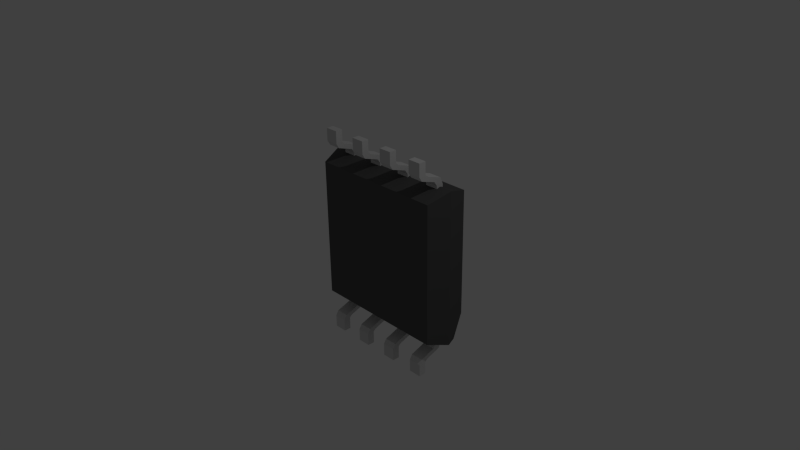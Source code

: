 # Source: SST26VF016.blend  (saved by Blender 2.76.0; exported with 4.5.12 LTS)
import bpy
from mathutils import Matrix  # noqa: F401  (used for matrix-valued properties, if any)

bpy.ops.wm.read_factory_settings(use_empty=True)
scene = bpy.context.scene
scene.name = 'Scene'

# ---- collections
col_collection_1 = bpy.data.collections.new('Collection 1'); scene.collection.children.link(col_collection_1)

# ---- materials (node trees are filled in below, after node groups)
mat_material_003 = bpy.data.materials.new('Material.003')
mat_material_003.alpha_threshold = 0.0
mat_material_003.use_transparent_shadow = False
mat_material_003.roughness = 0.5
mat_shape_010 = bpy.data.materials.new('Shape.010')
mat_shape_010.alpha_threshold = 0.0
mat_shape_010.use_transparent_shadow = False
mat_shape_010.diffuse_color = (0.7, 0.7, 0.7, 1.0)
mat_shape_010.specular_color = (0.7, 0.7, 0.7)
mat_shape_010.roughness = 0.5
mat_shape_009 = bpy.data.materials.new('Shape.009')
mat_shape_009.alpha_threshold = 0.0
mat_shape_009.use_transparent_shadow = False
mat_shape_009.diffuse_color = (1.0, 1.0, 1.0, 1.0)
mat_shape_009.roughness = 0.5
mat_shape_007 = bpy.data.materials.new('Shape.007')
mat_shape_007.alpha_threshold = 0.0
mat_shape_007.use_transparent_shadow = False
mat_shape_007.diffuse_color = (0.7, 0.7, 0.7, 1.0)
mat_shape_007.specular_color = (0.7, 0.7, 0.7)
mat_shape_007.roughness = 0.5
mat_shape_006 = bpy.data.materials.new('Shape.006')
mat_shape_006.alpha_threshold = 0.0
mat_shape_006.use_transparent_shadow = False
mat_shape_006.diffuse_color = (0.7, 0.7, 0.7, 1.0)
mat_shape_006.specular_color = (0.7, 0.7, 0.7)
mat_shape_006.roughness = 0.5
mat_shape_005 = bpy.data.materials.new('Shape.005')
mat_shape_005.alpha_threshold = 0.0
mat_shape_005.use_transparent_shadow = False
mat_shape_005.diffuse_color = (0.7, 0.7, 0.7, 1.0)
mat_shape_005.specular_color = (0.7, 0.7, 0.7)
mat_shape_005.roughness = 0.5
mat_shape_004 = bpy.data.materials.new('Shape.004')
mat_shape_004.alpha_threshold = 0.0
mat_shape_004.use_transparent_shadow = False
mat_shape_004.diffuse_color = (0.7, 0.7, 0.7, 1.0)
mat_shape_004.specular_color = (0.7, 0.7, 0.7)
mat_shape_004.roughness = 0.5
mat_shape_003 = bpy.data.materials.new('Shape.003')
mat_shape_003.alpha_threshold = 0.0
mat_shape_003.use_transparent_shadow = False
mat_shape_003.diffuse_color = (0.7, 0.7, 0.7, 1.0)
mat_shape_003.specular_color = (0.7, 0.7, 0.7)
mat_shape_003.roughness = 0.5
mat_shape_002 = bpy.data.materials.new('Shape.002')
mat_shape_002.alpha_threshold = 0.0
mat_shape_002.use_transparent_shadow = False
mat_shape_002.diffuse_color = (0.7, 0.7, 0.7, 1.0)
mat_shape_002.specular_color = (0.7, 0.7, 0.7)
mat_shape_002.roughness = 0.5
mat_shape_001 = bpy.data.materials.new('Shape.001')
mat_shape_001.alpha_threshold = 0.0
mat_shape_001.use_transparent_shadow = False
mat_shape_001.diffuse_color = (0.7, 0.7, 0.7, 1.0)
mat_shape_001.specular_color = (0.7, 0.7, 0.7)
mat_shape_001.roughness = 0.5
mat_shape = bpy.data.materials.new('Shape')
mat_shape.alpha_threshold = 0.0
mat_shape.use_transparent_shadow = False
mat_shape.diffuse_color = (0.1, 0.1, 0.1, 1.0)
mat_shape.specular_color = (0.1, 0.1, 0.1)
mat_shape.roughness = 0.5
mat_material_001 = bpy.data.materials.new('Material.001')
mat_material_001.alpha_threshold = 0.0
mat_material_001.use_transparent_shadow = False
mat_material_001.roughness = 0.5
mat_material_002 = bpy.data.materials.new('Material.002')
mat_material_002.alpha_threshold = 0.0
mat_material_002.use_transparent_shadow = False
mat_material_002.roughness = 0.5

# ---- material node trees

# ---- world
world_world = bpy.data.worlds.new('World'); scene.world = world_world
world_world.color = (0.05088, 0.05088, 0.05088)
world_world.use_sun_shadow = False
world_world.sun_shadow_jitter_overblur = 0.0
world_world.cycles.sampling_method = 'MANUAL'
world_world.cycles.sample_map_resolution = 256

# ---- cameras
cam_camera = bpy.data.cameras.new('Camera')
cam_camera.clip_end = 100.0
cam_camera.lens = 35.0
cam_camera.sensor_width = 32.0
cam_camera.sensor_height = 18.0
cam_camera.ortho_scale = 7.314
cam_camera.dof.focus_distance = 0.0
cam_camera.dof.aperture_fstop = 128.0

# ---- lights
light_lamp = bpy.data.lights.new('Lamp', 'POINT')
light_lamp.transmission_factor = 0.0
light_lamp.cutoff_distance = 30.0
light_lamp.energy = 100.0
light_lamp.shadow_buffer_clip_start = 1.001
light_lamp.shadow_soft_size = 0.1
light_lamp.shadow_maximum_resolution = 0.006
light_lamp.use_absolute_resolution = True
light_lamp.cycles.use_multiple_importance_sampling = False

# ---- meshes
me_shapeindexedfaceset = bpy.data.meshes.new('ShapeIndexedFaceSet')
me_shapeindexedfaceset.from_pydata([(0.0, 0.0, 0.0), (0.16, -1.48, 0.1), (0.16, -0.9103, 0.39), (0.34, -0.9103, 0.39), (0.34, -1.48, 0.1), (0.16, -1.48, 0.0), (0.16, -0.9103, 0.29), (0.34, -0.9103, 0.29), (0.34, -1.48, 0.0), (0.16, -1.307, 0.1), (0.16, -1.273, 0.14), (0.16, -1.202, 0.35), (0.16, -1.11, 0.39), (0.34, -1.11, 0.39), (0.34, -1.202, 0.35), (0.34, -1.273, 0.14), (0.34, -1.307, 0.1), (0.16, -1.307, 0.0), (0.16, -1.241, 0.04), (0.16, -1.17, 0.25), (0.16, -1.11, 0.29), (0.34, -1.11, 0.29), (0.34, -1.17, 0.25), (0.34, -1.241, 0.04), (0.34, -1.307, 0.0)], [], [(1, 4, 16, 9), (1, 5, 8, 4), (1, 9, 17, 5), (2, 3, 7, 6), (2, 6, 20, 12), (2, 12, 13, 3), (3, 13, 21, 7), (4, 8, 24, 16), (5, 17, 24, 8), (6, 7, 21, 20), (9, 10, 18, 17), (9, 16, 15, 10), (10, 11, 19, 18), (10, 15, 14, 11), (11, 12, 20, 19), (11, 14, 13, 12), (13, 14, 22, 21), (14, 15, 23, 22), (15, 16, 24, 23), (17, 18, 23, 24), (18, 19, 22, 23), (19, 20, 21, 22)])
me_shapeindexedfaceset.materials.append(mat_shape_010)
me_shapeindexedfaceset.use_remesh_preserve_volume = False
me_shapeindexedfaceset.use_remesh_preserve_attributes = False
me_shapeindexedfaceset.use_mirror_vertex_groups = False
me_shapeindexedfaceset.update()
me_shapeindexedfaceset_010 = bpy.data.meshes.new('ShapeIndexedFaceSet.010')
me_shapeindexedfaceset_010.from_pydata([(0.0, 0.0, 0.0), (-0.47, -0.37, 0.6751), (-0.4814, -0.4274, 0.6751), (-0.5139, -0.4761, 0.6751), (-0.5626, -0.5086, 0.6751), (-0.62, -0.52, 0.6751), (-0.6774, -0.5086, 0.6751), (-0.7261, -0.4761, 0.6751), (-0.7586, -0.4274, 0.6751), (-0.77, -0.37, 0.6751), (-0.7586, -0.3126, 0.6751), (-0.7261, -0.2639, 0.6751), (-0.6774, -0.2314, 0.6751), (-0.62, -0.22, 0.6751), (-0.5626, -0.2314, 0.6751), (-0.5139, -0.2639, 0.6751), (-0.4814, -0.3126, 0.6751), (-0.47, -0.37, 0.6351), (-0.4814, -0.4274, 0.6351), (-0.5139, -0.4761, 0.6351), (-0.5626, -0.5086, 0.6351), (-0.62, -0.52, 0.6351), (-0.6774, -0.5086, 0.6351), (-0.7261, -0.4761, 0.6351), (-0.7586, -0.4274, 0.6351), (-0.77, -0.37, 0.6351), (-0.7586, -0.3126, 0.6351), (-0.7261, -0.2639, 0.6351), (-0.6774, -0.2314, 0.6351), (-0.62, -0.22, 0.6351), (-0.5626, -0.2314, 0.6351), (-0.5139, -0.2639, 0.6351), (-0.4814, -0.3126, 0.6351)], [], [(1, 2, 18, 17), (1, 16, 15), (1, 15, 14), (1, 14, 13), (1, 13, 12), (1, 12, 11), (1, 11, 10), (1, 10, 9), (1, 9, 8), (1, 8, 7), (1, 7, 6), (1, 6, 5), (1, 5, 4), (1, 4, 3), (1, 3, 2), (1, 17, 32, 16), (2, 3, 19, 18), (3, 4, 20, 19), (4, 5, 21, 20), (5, 6, 22, 21), (6, 7, 23, 22), (7, 8, 24, 23), (8, 9, 25, 24), (9, 10, 26, 25), (10, 11, 27, 26), (11, 12, 28, 27), (12, 13, 29, 28), (13, 14, 30, 29), (14, 15, 31, 30), (15, 16, 32, 31), (17, 18, 19), (17, 19, 20), (17, 20, 21), (17, 21, 22), (17, 22, 23), (17, 23, 24), (17, 24, 25), (17, 25, 26), (17, 26, 27), (17, 27, 28), (17, 28, 29), (17, 29, 30), (17, 30, 31), (17, 31, 32)])
me_shapeindexedfaceset_010.materials.append(mat_shape_009)
me_shapeindexedfaceset_010.use_remesh_preserve_volume = False
me_shapeindexedfaceset_010.use_remesh_preserve_attributes = False
me_shapeindexedfaceset_010.use_mirror_vertex_groups = False
me_shapeindexedfaceset_010.update()
me_shapeindexedfaceset_008 = bpy.data.meshes.new('ShapeIndexedFaceSet.008')
me_shapeindexedfaceset_008.from_pydata([(0.0, 0.0, 0.0), (0.66, -1.48, 0.1), (0.66, -0.9103, 0.39), (0.84, -0.9103, 0.39), (0.84, -1.48, 0.1), (0.66, -1.48, 0.0), (0.66, -0.9103, 0.29), (0.84, -0.9103, 0.29), (0.84, -1.48, 0.0), (0.66, -1.307, 0.1), (0.66, -1.273, 0.14), (0.66, -1.202, 0.35), (0.66, -1.11, 0.39), (0.84, -1.11, 0.39), (0.84, -1.202, 0.35), (0.84, -1.273, 0.14), (0.84, -1.307, 0.1), (0.66, -1.307, 0.0), (0.66, -1.241, 0.04), (0.66, -1.17, 0.25), (0.66, -1.11, 0.29), (0.84, -1.11, 0.29), (0.84, -1.17, 0.25), (0.84, -1.241, 0.04), (0.84, -1.307, 0.0)], [], [(1, 4, 16, 9), (1, 5, 8, 4), (1, 9, 17, 5), (2, 3, 7, 6), (2, 6, 20, 12), (2, 12, 13, 3), (3, 13, 21, 7), (4, 8, 24, 16), (5, 17, 24, 8), (6, 7, 21, 20), (9, 10, 18, 17), (9, 16, 15, 10), (10, 11, 19, 18), (10, 15, 14, 11), (11, 12, 20, 19), (11, 14, 13, 12), (13, 14, 22, 21), (14, 15, 23, 22), (15, 16, 24, 23), (17, 18, 23, 24), (18, 19, 22, 23), (19, 20, 21, 22)])
me_shapeindexedfaceset_008.materials.append(mat_shape_007)
me_shapeindexedfaceset_008.use_remesh_preserve_volume = False
me_shapeindexedfaceset_008.use_remesh_preserve_attributes = False
me_shapeindexedfaceset_008.use_mirror_vertex_groups = False
me_shapeindexedfaceset_008.update()
me_shapeindexedfaceset_007 = bpy.data.meshes.new('ShapeIndexedFaceSet.007')
me_shapeindexedfaceset_007.from_pydata([(0.0, 0.0, 0.0), (-0.84, -1.48, 0.1), (-0.84, -0.9103, 0.39), (-0.66, -0.9103, 0.39), (-0.66, -1.48, 0.1), (-0.84, -1.48, 0.0), (-0.84, -0.9103, 0.29), (-0.66, -0.9103, 0.29), (-0.66, -1.48, 0.0), (-0.84, -1.307, 0.1), (-0.84, -1.273, 0.14), (-0.84, -1.202, 0.35), (-0.84, -1.11, 0.39), (-0.66, -1.11, 0.39), (-0.66, -1.202, 0.35), (-0.66, -1.273, 0.14), (-0.66, -1.307, 0.1), (-0.84, -1.307, 0.0), (-0.84, -1.241, 0.04), (-0.84, -1.17, 0.25), (-0.84, -1.11, 0.29), (-0.66, -1.11, 0.29), (-0.66, -1.17, 0.25), (-0.66, -1.241, 0.04), (-0.66, -1.307, 0.0)], [], [(1, 4, 16, 9), (1, 5, 8, 4), (1, 9, 17, 5), (2, 3, 7, 6), (2, 6, 20, 12), (2, 12, 13, 3), (3, 13, 21, 7), (4, 8, 24, 16), (5, 17, 24, 8), (6, 7, 21, 20), (9, 10, 18, 17), (9, 16, 15, 10), (10, 11, 19, 18), (10, 15, 14, 11), (11, 12, 20, 19), (11, 14, 13, 12), (13, 14, 22, 21), (14, 15, 23, 22), (15, 16, 24, 23), (17, 18, 23, 24), (18, 19, 22, 23), (19, 20, 21, 22)])
me_shapeindexedfaceset_007.materials.append(mat_shape_006)
me_shapeindexedfaceset_007.use_remesh_preserve_volume = False
me_shapeindexedfaceset_007.use_remesh_preserve_attributes = False
me_shapeindexedfaceset_007.use_mirror_vertex_groups = False
me_shapeindexedfaceset_007.update()
me_shapeindexedfaceset_006 = bpy.data.meshes.new('ShapeIndexedFaceSet.006')
me_shapeindexedfaceset_006.from_pydata([(0.0, 0.0, 0.0), (-0.34, -1.48, 0.1), (-0.34, -0.9103, 0.39), (-0.16, -0.9103, 0.39), (-0.16, -1.48, 0.1), (-0.34, -1.48, 0.0), (-0.34, -0.9103, 0.29), (-0.16, -0.9103, 0.29), (-0.16, -1.48, 0.0), (-0.34, -1.307, 0.1), (-0.34, -1.273, 0.14), (-0.34, -1.202, 0.35), (-0.34, -1.11, 0.39), (-0.16, -1.11, 0.39), (-0.16, -1.202, 0.35), (-0.16, -1.273, 0.14), (-0.16, -1.307, 0.1), (-0.34, -1.307, 0.0), (-0.34, -1.241, 0.04), (-0.34, -1.17, 0.25), (-0.34, -1.11, 0.29), (-0.16, -1.11, 0.29), (-0.16, -1.17, 0.25), (-0.16, -1.241, 0.04), (-0.16, -1.307, 0.0)], [], [(1, 4, 16, 9), (1, 5, 8, 4), (1, 9, 17, 5), (2, 3, 7, 6), (2, 6, 20, 12), (2, 12, 13, 3), (3, 13, 21, 7), (4, 8, 24, 16), (5, 17, 24, 8), (6, 7, 21, 20), (9, 10, 18, 17), (9, 16, 15, 10), (10, 11, 19, 18), (10, 15, 14, 11), (11, 12, 20, 19), (11, 14, 13, 12), (13, 14, 22, 21), (14, 15, 23, 22), (15, 16, 24, 23), (17, 18, 23, 24), (18, 19, 22, 23), (19, 20, 21, 22)])
me_shapeindexedfaceset_006.materials.append(mat_shape_005)
me_shapeindexedfaceset_006.use_remesh_preserve_volume = False
me_shapeindexedfaceset_006.use_remesh_preserve_attributes = False
me_shapeindexedfaceset_006.use_mirror_vertex_groups = False
me_shapeindexedfaceset_006.update()
me_shapeindexedfaceset_005 = bpy.data.meshes.new('ShapeIndexedFaceSet.005')
me_shapeindexedfaceset_005.from_pydata([(0.0, 0.0, 0.0), (0.84, 1.501, 0.1), (0.84, 0.9317, 0.39), (0.66, 0.9317, 0.39), (0.66, 1.501, 0.1), (0.84, 1.501, 0.0), (0.84, 0.9317, 0.29), (0.66, 0.9317, 0.29), (0.66, 1.501, 0.0), (0.84, 1.328, 0.1), (0.84, 1.295, 0.14), (0.84, 1.224, 0.35), (0.84, 1.131, 0.39), (0.66, 1.131, 0.39), (0.66, 1.224, 0.35), (0.66, 1.295, 0.14), (0.66, 1.328, 0.1), (0.84, 1.328, 0.0), (0.84, 1.262, 0.04), (0.84, 1.192, 0.25), (0.84, 1.131, 0.29), (0.66, 1.131, 0.29), (0.66, 1.192, 0.25), (0.66, 1.262, 0.04), (0.66, 1.328, 0.0)], [], [(1, 4, 16, 9), (1, 5, 8, 4), (1, 9, 17, 5), (2, 3, 7, 6), (2, 6, 20, 12), (2, 12, 13, 3), (3, 13, 21, 7), (4, 8, 24, 16), (5, 17, 24, 8), (6, 7, 21, 20), (9, 10, 18, 17), (9, 16, 15, 10), (10, 11, 19, 18), (10, 15, 14, 11), (11, 12, 20, 19), (11, 14, 13, 12), (13, 14, 22, 21), (14, 15, 23, 22), (15, 16, 24, 23), (17, 18, 23, 24), (18, 19, 22, 23), (19, 20, 21, 22)])
me_shapeindexedfaceset_005.materials.append(mat_shape_004)
me_shapeindexedfaceset_005.use_remesh_preserve_volume = False
me_shapeindexedfaceset_005.use_remesh_preserve_attributes = False
me_shapeindexedfaceset_005.use_mirror_vertex_groups = False
me_shapeindexedfaceset_005.update()
me_shapeindexedfaceset_004 = bpy.data.meshes.new('ShapeIndexedFaceSet.004')
me_shapeindexedfaceset_004.from_pydata([(0.0, 0.0, 0.0), (0.34, 1.501, 0.1), (0.34, 0.9317, 0.39), (0.16, 0.9317, 0.39), (0.16, 1.501, 0.1), (0.34, 1.501, 0.0), (0.34, 0.9317, 0.29), (0.16, 0.9317, 0.29), (0.16, 1.501, 0.0), (0.34, 1.328, 0.1), (0.34, 1.295, 0.14), (0.34, 1.224, 0.35), (0.34, 1.131, 0.39), (0.16, 1.131, 0.39), (0.16, 1.224, 0.35), (0.16, 1.295, 0.14), (0.16, 1.328, 0.1), (0.34, 1.328, 0.0), (0.34, 1.262, 0.04), (0.34, 1.192, 0.25), (0.34, 1.131, 0.29), (0.16, 1.131, 0.29), (0.16, 1.192, 0.25), (0.16, 1.262, 0.04), (0.16, 1.328, 0.0)], [], [(1, 4, 16, 9), (1, 5, 8, 4), (1, 9, 17, 5), (2, 3, 7, 6), (2, 6, 20, 12), (2, 12, 13, 3), (3, 13, 21, 7), (4, 8, 24, 16), (5, 17, 24, 8), (6, 7, 21, 20), (9, 10, 18, 17), (9, 16, 15, 10), (10, 11, 19, 18), (10, 15, 14, 11), (11, 12, 20, 19), (11, 14, 13, 12), (13, 14, 22, 21), (14, 15, 23, 22), (15, 16, 24, 23), (17, 18, 23, 24), (18, 19, 22, 23), (19, 20, 21, 22)])
me_shapeindexedfaceset_004.materials.append(mat_shape_003)
me_shapeindexedfaceset_004.use_remesh_preserve_volume = False
me_shapeindexedfaceset_004.use_remesh_preserve_attributes = False
me_shapeindexedfaceset_004.use_mirror_vertex_groups = False
me_shapeindexedfaceset_004.update()
me_shapeindexedfaceset_003 = bpy.data.meshes.new('ShapeIndexedFaceSet.003')
me_shapeindexedfaceset_003.from_pydata([(0.0, 0.0, 0.0), (-0.16, 1.501, 0.1), (-0.16, 0.9317, 0.39), (-0.34, 0.9317, 0.39), (-0.34, 1.501, 0.1), (-0.16, 1.501, 0.0), (-0.16, 0.9317, 0.29), (-0.34, 0.9317, 0.29), (-0.34, 1.501, 0.0), (-0.16, 1.328, 0.1), (-0.16, 1.295, 0.14), (-0.16, 1.224, 0.35), (-0.16, 1.131, 0.39), (-0.34, 1.131, 0.39), (-0.34, 1.224, 0.35), (-0.34, 1.295, 0.14), (-0.34, 1.328, 0.1), (-0.16, 1.328, 0.0), (-0.16, 1.262, 0.04), (-0.16, 1.192, 0.25), (-0.16, 1.131, 0.29), (-0.34, 1.131, 0.29), (-0.34, 1.192, 0.25), (-0.34, 1.262, 0.04), (-0.34, 1.328, 0.0)], [], [(1, 4, 16, 9), (1, 5, 8, 4), (1, 9, 17, 5), (2, 3, 7, 6), (2, 6, 20, 12), (2, 12, 13, 3), (3, 13, 21, 7), (4, 8, 24, 16), (5, 17, 24, 8), (6, 7, 21, 20), (9, 10, 18, 17), (9, 16, 15, 10), (10, 11, 19, 18), (10, 15, 14, 11), (11, 12, 20, 19), (11, 14, 13, 12), (13, 14, 22, 21), (14, 15, 23, 22), (15, 16, 24, 23), (17, 18, 23, 24), (18, 19, 22, 23), (19, 20, 21, 22)])
me_shapeindexedfaceset_003.materials.append(mat_shape_002)
me_shapeindexedfaceset_003.use_remesh_preserve_volume = False
me_shapeindexedfaceset_003.use_remesh_preserve_attributes = False
me_shapeindexedfaceset_003.use_mirror_vertex_groups = False
me_shapeindexedfaceset_003.update()
me_shapeindexedfaceset_002 = bpy.data.meshes.new('ShapeIndexedFaceSet.002')
me_shapeindexedfaceset_002.from_pydata([(0.0, 0.0, 0.0), (-0.66, 1.501, 0.1), (-0.66, 0.9317, 0.39), (-0.84, 0.9317, 0.39), (-0.84, 1.501, 0.1), (-0.66, 1.501, 0.0), (-0.66, 0.9317, 0.29), (-0.84, 0.9317, 0.29), (-0.84, 1.501, 0.0), (-0.66, 1.328, 0.1), (-0.66, 1.295, 0.14), (-0.66, 1.224, 0.35), (-0.66, 1.131, 0.39), (-0.84, 1.131, 0.39), (-0.84, 1.224, 0.35), (-0.84, 1.295, 0.14), (-0.84, 1.328, 0.1), (-0.66, 1.328, 0.0), (-0.66, 1.262, 0.04), (-0.66, 1.192, 0.25), (-0.66, 1.131, 0.29), (-0.84, 1.131, 0.29), (-0.84, 1.192, 0.25), (-0.84, 1.262, 0.04), (-0.84, 1.328, 0.0)], [], [(1, 4, 16, 9), (1, 5, 8, 4), (1, 9, 17, 5), (2, 3, 7, 6), (2, 6, 20, 12), (2, 12, 13, 3), (3, 13, 21, 7), (4, 8, 24, 16), (5, 17, 24, 8), (6, 7, 21, 20), (9, 10, 18, 17), (9, 16, 15, 10), (10, 11, 19, 18), (10, 15, 14, 11), (11, 12, 20, 19), (11, 14, 13, 12), (13, 14, 22, 21), (14, 15, 23, 22), (15, 16, 24, 23), (17, 18, 23, 24), (18, 19, 22, 23), (19, 20, 21, 22)])
me_shapeindexedfaceset_002.materials.append(mat_shape_001)
me_shapeindexedfaceset_002.use_remesh_preserve_volume = False
me_shapeindexedfaceset_002.use_remesh_preserve_attributes = False
me_shapeindexedfaceset_002.use_mirror_vertex_groups = False
me_shapeindexedfaceset_002.update()
me_shapeindexedfaceset_001 = bpy.data.meshes.new('ShapeIndexedFaceSet.001')
me_shapeindexedfaceset_001.from_pydata([(0.0, 0.0, 0.0), (-1.03, -1.063, 0.3412), (-1.03, 1.106, 0.3412), (1.03, 1.106, 0.3412), (1.03, -1.063, 0.3412), (-1.03, -1.063, 0.3412), (-1.03, 1.106, 0.3412), (1.03, 1.106, 0.3412), (1.03, -1.063, 0.3412), (-0.9454, 0.9974, 0.6553), (-0.9454, -0.7461, 0.6553), (0.9454, -0.7461, 0.6553), (0.9454, 0.9974, 0.6553), (-0.9454, -0.9546, 0.0272), (-0.9454, 0.9974, 0.0272), (0.9454, 0.9974, 0.0272), (0.9454, -0.9546, 0.0272), (-0.9877, -1.044, 0.4752), (0.9877, -1.044, 0.4752)], [], [(1, 2, 6, 5), (1, 4, 18, 17), (1, 5, 8, 4), (1, 17, 10), (1, 10, 9), (1, 9, 2), (2, 3, 7, 6), (2, 9, 12, 3), (3, 4, 8, 7), (3, 12, 11), (3, 11, 18), (3, 18, 4), (5, 6, 14, 13), (5, 13, 16, 8), (6, 7, 15, 14), (7, 8, 16, 15), (9, 10, 11, 12), (10, 17, 18, 11), (13, 14, 15, 16)])
me_shapeindexedfaceset_001.materials.append(mat_shape)
me_shapeindexedfaceset_001.use_remesh_preserve_volume = False
me_shapeindexedfaceset_001.use_remesh_preserve_attributes = False
me_shapeindexedfaceset_001.use_mirror_vertex_groups = False
me_shapeindexedfaceset_001.update()

# ---- curves / text
txt_text = bpy.data.curves.new('Text', 'FONT')
txt_text.dimensions = '2D'
txt_text.body = 'SST26VF016'
txt_text.materials.append(mat_material_003)
txt_text.use_path_clamp = True
txt_text.bevel_resolution = 0
txt_text.extrude = 0.014
txt_text_001 = bpy.data.curves.new('Text.001', 'FONT')
txt_text_001.dimensions = '2D'
txt_text_001.body = '80-51-S2AE'
txt_text_001.materials.append(mat_material_001)
txt_text_001.use_path_clamp = True
txt_text_001.bevel_resolution = 0
txt_text_001.extrude = 0.01
txt_text_002 = bpy.data.curves.new('Text.002', 'FONT')
txt_text_002.dimensions = '2D'
txt_text_002.body = '1320001-2'
txt_text_002.materials.append(mat_material_002)
txt_text_002.use_path_clamp = True
txt_text_002.bevel_resolution = 0
txt_text_002.extrude = 0.014

# ---- objects
ob_text = bpy.data.objects.new('Text', txt_text)
ob_shapeindexedfaceset_010 = bpy.data.objects.new('ShapeIndexedFaceSet.010', me_shapeindexedfaceset)
ob_shapeindexedfaceset_009 = bpy.data.objects.new('ShapeIndexedFaceSet.009', me_shapeindexedfaceset_010)
ob_shapeindexedfaceset_007 = bpy.data.objects.new('ShapeIndexedFaceSet.007', me_shapeindexedfaceset_008)
ob_shapeindexedfaceset_006 = bpy.data.objects.new('ShapeIndexedFaceSet.006', me_shapeindexedfaceset_007)
ob_shapeindexedfaceset_005 = bpy.data.objects.new('ShapeIndexedFaceSet.005', me_shapeindexedfaceset_006)
ob_shapeindexedfaceset_004 = bpy.data.objects.new('ShapeIndexedFaceSet.004', me_shapeindexedfaceset_005)
ob_shapeindexedfaceset_003 = bpy.data.objects.new('ShapeIndexedFaceSet.003', me_shapeindexedfaceset_004)
ob_shapeindexedfaceset_002 = bpy.data.objects.new('ShapeIndexedFaceSet.002', me_shapeindexedfaceset_003)
ob_shapeindexedfaceset_001 = bpy.data.objects.new('ShapeIndexedFaceSet.001', me_shapeindexedfaceset_002)
ob_shapeindexedfaceset = bpy.data.objects.new('ShapeIndexedFaceSet', me_shapeindexedfaceset_001)
ob_lamp = bpy.data.objects.new('Lamp', light_lamp)
ob_camera = bpy.data.objects.new('Camera', cam_camera)
ob_text_001 = bpy.data.objects.new('Text.001', txt_text_001)
ob_text_002 = bpy.data.objects.new('Text.002', txt_text_002)

# ---- transforms, parenting, visibility, modifiers, constraints
ob_text.location = (0.797, 0.6709, 0.6364)
ob_text.rotation_euler = (1.571, -0.0, 3.142)
ob_text.scale = (0.3199, 0.3199, 0.3199)
ob_text.lineart.crease_threshold = 0.0
ob_shapeindexedfaceset_010.location = (0.0, 0.0, 0.0)
ob_shapeindexedfaceset_010.rotation_euler = (1.571, -0.0, 3.142)
ob_shapeindexedfaceset_010.lineart.crease_threshold = 0.0
ob_shapeindexedfaceset_009.location = (0.0, 0.0, -0.123)
ob_shapeindexedfaceset_009.rotation_euler = (1.571, -0.0, 3.142)
ob_shapeindexedfaceset_009.lineart.crease_threshold = 0.0
ob_shapeindexedfaceset_007.location = (0.0, 0.0, 0.0)
ob_shapeindexedfaceset_007.rotation_euler = (1.571, -0.0, 3.142)
ob_shapeindexedfaceset_007.lineart.crease_threshold = 0.0
ob_shapeindexedfaceset_006.location = (0.0, 0.0, 0.0)
ob_shapeindexedfaceset_006.rotation_euler = (1.571, -0.0, 3.142)
ob_shapeindexedfaceset_006.lineart.crease_threshold = 0.0
ob_shapeindexedfaceset_005.location = (0.0, 0.0, 0.0)
ob_shapeindexedfaceset_005.rotation_euler = (1.571, -0.0, 3.142)
ob_shapeindexedfaceset_005.lineart.crease_threshold = 0.0
ob_shapeindexedfaceset_004.location = (0.0, 0.0, 0.0)
ob_shapeindexedfaceset_004.rotation_euler = (1.571, -0.0, 3.142)
ob_shapeindexedfaceset_004.lineart.crease_threshold = 0.0
ob_shapeindexedfaceset_003.location = (0.0, 0.0, 0.0)
ob_shapeindexedfaceset_003.rotation_euler = (1.571, -0.0, 3.142)
ob_shapeindexedfaceset_003.lineart.crease_threshold = 0.0
ob_shapeindexedfaceset_002.location = (0.0, 0.0, 0.0)
ob_shapeindexedfaceset_002.rotation_euler = (1.571, -0.0, 3.142)
ob_shapeindexedfaceset_002.lineart.crease_threshold = 0.0
ob_shapeindexedfaceset_001.location = (0.0, 0.0, 0.0)
ob_shapeindexedfaceset_001.rotation_euler = (1.571, -0.0, 3.142)
ob_shapeindexedfaceset_001.lineart.crease_threshold = 0.0
ob_shapeindexedfaceset.location = (0.0, 0.0, 0.0)
ob_shapeindexedfaceset.rotation_euler = (1.571, -0.0, 3.142)
ob_shapeindexedfaceset.lineart.crease_threshold = 0.0
ob_lamp.location = (4.076, 1.005, 5.904)
ob_lamp.rotation_euler = (0.6503, 0.05522, 1.866)
ob_lamp.lock_rotations_4d = False
ob_lamp.empty_display_type = 'ARROWS'
ob_lamp.color = (0.0, 0.0, 0.0, 0.0)
ob_lamp.lineart.crease_threshold = 0.0
ob_camera.location = (7.481, -6.508, 5.344)
ob_camera.rotation_euler = (1.109, 0.01082, 0.8149)
ob_camera.lock_rotations_4d = False
ob_camera.empty_display_type = 'ARROWS'
ob_camera.color = (0.0, 0.0, 0.0, 0.0)
ob_camera.display_type = 'WIRE'
ob_camera.lineart.crease_threshold = 0.0
ob_text_001.location = (0.7188, 0.6684, 0.2912)
ob_text_001.rotation_euler = (1.571, -0.0, 3.142)
ob_text_001.scale = (0.3199, 0.3199, 0.3199)
ob_text_001.lineart.crease_threshold = 0.0
ob_text_002.location = (0.6723, 0.6684, -0.0006079)
ob_text_002.rotation_euler = (1.571, -0.0, 3.142)
ob_text_002.scale = (0.3199, 0.3199, 0.3199)
ob_text_002.lineart.crease_threshold = 0.0

# ---- collection membership
col_collection_1.objects.link(ob_text)
col_collection_1.objects.link(ob_shapeindexedfaceset_010)
col_collection_1.objects.link(ob_shapeindexedfaceset_009)
col_collection_1.objects.link(ob_shapeindexedfaceset_007)
col_collection_1.objects.link(ob_shapeindexedfaceset_006)
col_collection_1.objects.link(ob_shapeindexedfaceset_005)
col_collection_1.objects.link(ob_shapeindexedfaceset_004)
col_collection_1.objects.link(ob_shapeindexedfaceset_003)
col_collection_1.objects.link(ob_shapeindexedfaceset_002)
col_collection_1.objects.link(ob_shapeindexedfaceset_001)
col_collection_1.objects.link(ob_shapeindexedfaceset)
col_collection_1.objects.link(ob_lamp)
col_collection_1.objects.link(ob_camera)
col_collection_1.objects.link(ob_text_001)
col_collection_1.objects.link(ob_text_002)

# ---- scene / render settings (as saved in the file)
scene.camera = ob_camera
scene.frame_start = 1; scene.frame_end = 250; scene.frame_set(1)
scene.render.engine = 'BLENDER_EEVEE_NEXT'
scene.render.resolution_percentage = 50
scene.render.dither_intensity = 0.0
scene.cycles.use_denoising = False
scene.cycles.samples = 10
scene.cycles.sampling_pattern = 'TABULATED_SOBOL'
scene.cycles.light_sampling_threshold = 0.0
scene.cycles.use_adaptive_sampling = False
scene.cycles.use_light_tree = False
scene.cycles.blur_glossy = 0.0
scene.cycles.pixel_filter_type = 'GAUSSIAN'
scene.cycles.sample_clamp_indirect = 0.0
scene.view_settings.view_transform = 'Standard'
bpy.context.view_layer.update()
